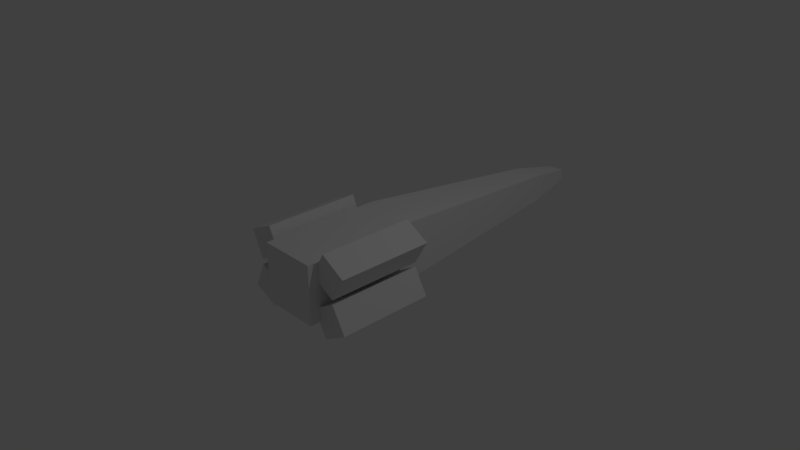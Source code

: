 # Source: xwing.blend  (saved by Blender 2.78.0; exported with 4.5.12 LTS)
import bpy
from mathutils import Matrix  # noqa: F401  (used for matrix-valued properties, if any)

bpy.ops.wm.read_factory_settings(use_empty=True)
scene = bpy.context.scene
scene.name = 'Scene'

# ---- collections
col_collection_1 = bpy.data.collections.new('Collection 1'); scene.collection.children.link(col_collection_1)

# ---- world
world_world = bpy.data.worlds.new('World'); scene.world = world_world
world_world.color = (0.05088, 0.05088, 0.05088)
world_world.use_sun_shadow = False
world_world.sun_shadow_jitter_overblur = 0.0
world_world.cycles.sampling_method = 'MANUAL'

# ---- cameras
cam_camera = bpy.data.cameras.new('Camera')
cam_camera.clip_end = 100.0
cam_camera.lens = 35.0
cam_camera.sensor_width = 32.0
cam_camera.sensor_height = 18.0
cam_camera.ortho_scale = 7.314
cam_camera.dof.focus_distance = 0.0
cam_camera.dof.aperture_fstop = 128.0

# ---- lights
light_lamp = bpy.data.lights.new('Lamp', 'POINT')
light_lamp.transmission_factor = 0.0
light_lamp.cutoff_distance = 30.0
light_lamp.energy = 100.0
light_lamp.shadow_buffer_clip_start = 1.001
light_lamp.shadow_soft_size = 0.1
light_lamp.shadow_maximum_resolution = 0.006
light_lamp.use_absolute_resolution = True

# ---- meshes
me_cube_001 = bpy.data.meshes.new('Cube.001')
me_cube_001.from_pydata([(-0.4, -1.284, -0.3454), (-0.4, -1.284, 0.4745), (-0.4, 0.4, -0.3454), (-0.4, 0.4, 0.4745), (0.4, -1.284, -0.3454), (0.4, -1.284, 0.4745), (0.4, 0.4, -0.3454), (0.4, 0.4, 0.4745), (-0.2, 3.154, -0.189), (-0.2, 3.154, 0.2149), (0.2, 3.154, -0.189), (0.2, 3.154, 0.2149), (-0.1063, 3.892, -0.08734), (-0.1063, 3.892, 0.07741), (0.1063, 3.892, -0.08734), (0.1063, 3.892, 0.07741), (-0.8943, -1.138, 0.4304), (-0.8943, 0.008721, 0.4304), (-2.21, -0.7286, 0.9092), (-2.21, 0.008721, 0.9092), (-2.21, 1.609, 0.9092), (-0.7252, -1.138, 0.06783), (-0.8943, -1.138, 0.4304), (-0.7252, 0.2, 0.06783), (-0.8943, 0.2, 0.4304), (-0.3627, -1.138, 0.2369), (-0.5318, -1.138, 0.5994), (-0.3627, 0.2, 0.2369), (-0.5318, 0.2, 0.5994), (0.8447, -1.138, 0.4068), (0.8447, 0.008721, 0.4068), (2.197, -0.7286, 0.7692), (2.197, 0.008721, 0.7692), (2.197, 1.609, 0.7692), (0.4983, -1.138, 0.6068), (0.8447, -1.138, 0.4068), (0.4983, 0.2, 0.6068), (0.8447, 0.2, 0.4068), (0.2983, -1.138, 0.2604), (0.6447, -1.138, 0.06041), (0.2983, 0.2, 0.2604), (0.6447, 0.2, 0.06041), (-0.8943, -1.138, -0.3708), (-0.8943, 0.008721, -0.3708), (-2.21, -0.7286, -0.8496), (-2.21, 0.008721, -0.8496), (-2.21, 1.609, -0.8496), (-0.5318, -1.138, -0.5398), (-0.8943, -1.138, -0.3708), (-0.5318, 0.2, -0.5398), (-0.8943, 0.2, -0.3708), (-0.3627, -1.138, -0.1773), (-0.7252, -1.138, -0.008259), (-0.3627, 0.2, -0.1773), (-0.7252, 0.2, -0.008259), (0.8447, -1.138, -0.3472), (0.8447, 0.008721, -0.3472), (2.197, -0.7286, -0.7096), (2.197, 0.008721, -0.7096), (2.197, 1.609, -0.7096), (0.6447, -1.138, -0.0008395), (0.8447, -1.138, -0.3472), (0.6447, 0.2, -0.0008391), (0.8447, 0.2, -0.3472), (0.2983, -1.138, -0.2008), (0.4983, -1.138, -0.5472), (0.2983, 0.2, -0.2008), (0.4983, 0.2, -0.5472)], [(16, 17), (18, 19), (17, 19), (18, 16), (19, 20), (29, 30), (31, 32), (30, 32), (31, 29), (32, 33), (42, 43), (44, 45), (43, 45), (44, 42), (45, 46), (55, 56), (57, 58), (56, 58), (57, 55), (58, 59)], [(0, 1, 3, 2), (7, 6, 10, 11), (6, 7, 5, 4), (4, 5, 1, 0), (2, 6, 4, 0), (7, 3, 1, 5), (11, 10, 14, 15), (6, 2, 8, 10), (3, 7, 11, 9), (2, 3, 9, 8), (12, 13, 15, 14), (10, 8, 12, 14), (9, 11, 15, 13), (8, 9, 13, 12), (21, 22, 24, 23), (23, 24, 28, 27), (27, 28, 26, 25), (25, 26, 22, 21), (23, 27, 25, 21), (28, 24, 22, 26), (34, 35, 37, 36), (36, 37, 41, 40), (40, 41, 39, 38), (38, 39, 35, 34), (36, 40, 38, 34), (41, 37, 35, 39), (47, 48, 50, 49), (49, 50, 54, 53), (53, 54, 52, 51), (51, 52, 48, 47), (49, 53, 51, 47), (54, 50, 48, 52), (60, 61, 63, 62), (62, 63, 67, 66), (66, 67, 65, 64), (64, 65, 61, 60), (62, 66, 64, 60), (67, 63, 61, 65)])
me_cube_001.use_remesh_preserve_volume = False
me_cube_001.use_remesh_preserve_attributes = False
me_cube_001.use_mirror_vertex_groups = False
me_cube_001.update()

# ---- objects
ob_cube = bpy.data.objects.new('Cube', me_cube_001)
ob_lamp = bpy.data.objects.new('Lamp', light_lamp)
ob_camera = bpy.data.objects.new('Camera', cam_camera)

# ---- transforms, parenting, visibility, modifiers, constraints
ob_cube.location = (0.0, 0.0, 0.0)
ob_cube.lineart.crease_threshold = 0.0
ob_lamp.location = (4.076, 1.005, 5.904)
ob_lamp.rotation_euler = (0.6503, 0.05522, 1.866)
ob_lamp.lock_rotations_4d = False
ob_lamp.empty_display_type = 'ARROWS'
ob_lamp.color = (0.0, 0.0, 0.0, 0.0)
ob_lamp.lineart.crease_threshold = 0.0
ob_camera.location = (7.481, -6.508, 5.344)
ob_camera.rotation_euler = (1.109, 0.0, 0.8149)
ob_camera.lock_rotations_4d = False
ob_camera.empty_display_type = 'ARROWS'
ob_camera.color = (0.0, 0.0, 0.0, 0.0)
ob_camera.display_type = 'WIRE'
ob_camera.lineart.crease_threshold = 0.0

# ---- collection membership
col_collection_1.objects.link(ob_cube)
col_collection_1.objects.link(ob_lamp)
col_collection_1.objects.link(ob_camera)

# ---- scene / render settings (as saved in the file)
scene.camera = ob_camera
scene.frame_start = 1; scene.frame_end = 250; scene.frame_set(1)
scene.render.engine = 'BLENDER_EEVEE_NEXT'
scene.render.resolution_percentage = 50
scene.render.dither_intensity = 0.0
scene.cycles.use_denoising = False
scene.cycles.samples = 128
scene.cycles.sampling_pattern = 'TABULATED_SOBOL'
scene.cycles.light_sampling_threshold = 0.0
scene.cycles.use_adaptive_sampling = False
scene.cycles.use_light_tree = False
scene.cycles.blur_glossy = 0.0
scene.cycles.sample_clamp_indirect = 0.0
scene.view_settings.view_transform = 'Standard'
bpy.context.view_layer.update()
